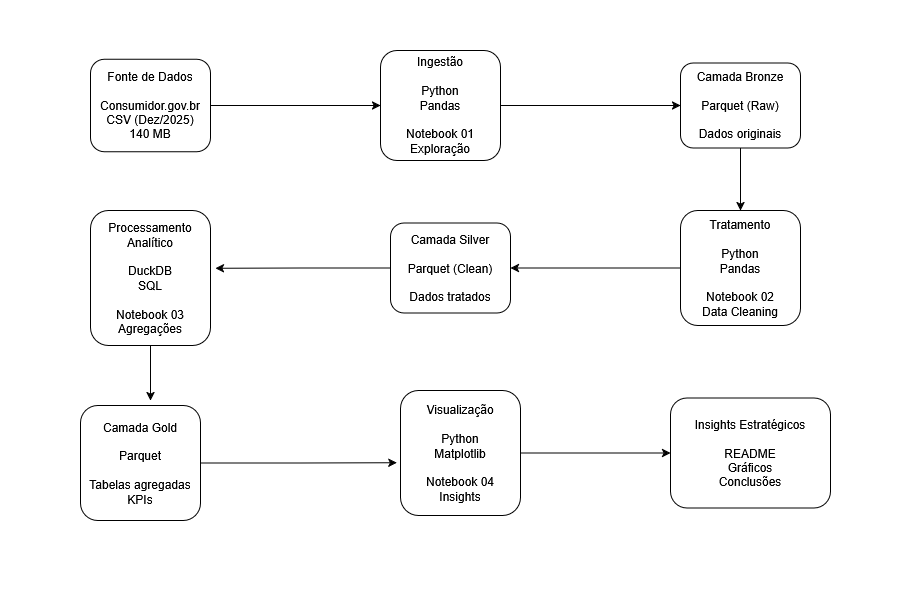

The diagram above was exported from draw.io. Its source (the exported page's mxGraphModel, read from the mxfile embedded in the PNG):
<mxGraphModel dx="1042" dy="543" grid="1" gridSize="10" guides="1" tooltips="1" connect="1" arrows="1" fold="1" page="1" pageScale="1" pageWidth="900" pageHeight="300" math="0" shadow="0">
  <root>
    <mxCell id="0" />
    <mxCell id="1" parent="0" />
    <mxCell id="QS45qUCXqV-ptKG15Yjl-3" edge="1" parent="1" source="QS45qUCXqV-ptKG15Yjl-1" style="edgeStyle=orthogonalEdgeStyle;rounded=0;orthogonalLoop=1;jettySize=auto;html=1;exitX=1;exitY=0.5;exitDx=0;exitDy=0;" target="QS45qUCXqV-ptKG15Yjl-2">
      <mxGeometry relative="1" as="geometry" />
    </mxCell>
    <mxCell id="QS45qUCXqV-ptKG15Yjl-1" parent="1" style="rounded=1;whiteSpace=wrap;html=1;" value="Fonte de Dados&lt;br&gt;&lt;br&gt;Consumidor.gov.br&lt;br&gt;CSV (Dez/2025)&lt;br&gt;140 MB" vertex="1">
      <mxGeometry height="92.5" width="120" x="90" y="58.75" as="geometry" />
    </mxCell>
    <mxCell id="QS45qUCXqV-ptKG15Yjl-5" edge="1" parent="1" source="QS45qUCXqV-ptKG15Yjl-2" style="edgeStyle=orthogonalEdgeStyle;rounded=0;orthogonalLoop=1;jettySize=auto;html=1;exitX=1;exitY=0.5;exitDx=0;exitDy=0;entryX=0;entryY=0.5;entryDx=0;entryDy=0;" target="QS45qUCXqV-ptKG15Yjl-4">
      <mxGeometry relative="1" as="geometry" />
    </mxCell>
    <mxCell id="QS45qUCXqV-ptKG15Yjl-2" parent="1" style="rounded=1;whiteSpace=wrap;html=1;" value="Ingestão&lt;br&gt;&lt;br&gt;Python&lt;br&gt;Pandas&lt;br&gt;&lt;br&gt;Notebook 01&lt;br&gt;Exploração" vertex="1">
      <mxGeometry height="110" width="120" x="380" y="50" as="geometry" />
    </mxCell>
    <mxCell id="QS45qUCXqV-ptKG15Yjl-19" edge="1" parent="1" source="QS45qUCXqV-ptKG15Yjl-4" style="edgeStyle=orthogonalEdgeStyle;rounded=0;orthogonalLoop=1;jettySize=auto;html=1;exitX=0.5;exitY=1;exitDx=0;exitDy=0;entryX=0.5;entryY=0;entryDx=0;entryDy=0;" target="QS45qUCXqV-ptKG15Yjl-6">
      <mxGeometry relative="1" as="geometry" />
    </mxCell>
    <mxCell id="QS45qUCXqV-ptKG15Yjl-4" parent="1" style="rounded=1;whiteSpace=wrap;html=1;" value="Camada Bronze&lt;br&gt;&lt;br&gt;Parquet (Raw)&lt;br&gt;&lt;br&gt;Dados originais" vertex="1">
      <mxGeometry height="85" width="120" x="680" y="62.5" as="geometry" />
    </mxCell>
    <mxCell id="QS45qUCXqV-ptKG15Yjl-20" edge="1" parent="1" source="QS45qUCXqV-ptKG15Yjl-6" style="edgeStyle=orthogonalEdgeStyle;rounded=0;orthogonalLoop=1;jettySize=auto;html=1;exitX=0;exitY=0.5;exitDx=0;exitDy=0;entryX=1;entryY=0.5;entryDx=0;entryDy=0;" target="QS45qUCXqV-ptKG15Yjl-7">
      <mxGeometry relative="1" as="geometry" />
    </mxCell>
    <mxCell id="QS45qUCXqV-ptKG15Yjl-6" parent="1" style="rounded=1;whiteSpace=wrap;html=1;" value="Tratamento&lt;br&gt;&lt;br&gt;Python&lt;br&gt;Pandas&lt;br&gt;&lt;br&gt;Notebook 02&lt;br&gt;Data Cleaning" vertex="1">
      <mxGeometry height="115" width="120" x="680" y="210" as="geometry" />
    </mxCell>
    <mxCell id="QS45qUCXqV-ptKG15Yjl-7" parent="1" style="rounded=1;whiteSpace=wrap;html=1;" value="Camada Silver&lt;br&gt;&lt;br&gt;Parquet (Clean)&lt;br&gt;&lt;br&gt;Dados tratados" vertex="1">
      <mxGeometry height="90" width="120" x="390" y="222.5" as="geometry" />
    </mxCell>
    <mxCell id="QS45qUCXqV-ptKG15Yjl-22" edge="1" parent="1" source="QS45qUCXqV-ptKG15Yjl-8" style="edgeStyle=orthogonalEdgeStyle;rounded=0;orthogonalLoop=1;jettySize=auto;html=1;exitX=0.5;exitY=1;exitDx=0;exitDy=0;">
      <mxGeometry relative="1" as="geometry">
        <mxPoint x="150" y="400" as="targetPoint" />
      </mxGeometry>
    </mxCell>
    <mxCell id="QS45qUCXqV-ptKG15Yjl-8" parent="1" style="rounded=1;whiteSpace=wrap;html=1;" value="Processamento Analítico&lt;br&gt;&lt;br&gt;DuckDB&lt;br&gt;SQL&lt;br&gt;&lt;br&gt;Notebook 03&lt;br&gt;Agregações" vertex="1">
      <mxGeometry height="135" width="120" x="90" y="210" as="geometry" />
    </mxCell>
    <mxCell id="QS45qUCXqV-ptKG15Yjl-9" parent="1" style="rounded=1;whiteSpace=wrap;html=1;" value="Camada Gold&lt;br&gt;&lt;br&gt;Parquet&lt;br&gt;&lt;br&gt;Tabelas agregadas&lt;br&gt;KPIs" vertex="1">
      <mxGeometry height="115" width="120" x="80" y="405" as="geometry" />
    </mxCell>
    <mxCell id="QS45qUCXqV-ptKG15Yjl-24" edge="1" parent="1" source="QS45qUCXqV-ptKG15Yjl-10" style="edgeStyle=orthogonalEdgeStyle;rounded=0;orthogonalLoop=1;jettySize=auto;html=1;exitX=1;exitY=0.5;exitDx=0;exitDy=0;entryX=0;entryY=0.5;entryDx=0;entryDy=0;" target="QS45qUCXqV-ptKG15Yjl-11">
      <mxGeometry relative="1" as="geometry" />
    </mxCell>
    <mxCell id="QS45qUCXqV-ptKG15Yjl-10" parent="1" style="rounded=1;whiteSpace=wrap;html=1;" value="Visualização&lt;br&gt;&lt;br&gt;Python&lt;br&gt;Matplotlib&lt;br&gt;&lt;br&gt;Notebook 04&lt;br&gt;Insights" vertex="1">
      <mxGeometry height="125" width="120" x="400" y="390" as="geometry" />
    </mxCell>
    <mxCell id="QS45qUCXqV-ptKG15Yjl-11" parent="1" style="rounded=1;whiteSpace=wrap;html=1;" value="Insights Estratégicos&lt;br&gt;&lt;br&gt;README&lt;br&gt;Gráficos&lt;br&gt;Conclusões" vertex="1">
      <mxGeometry height="110" width="160" x="670" y="397.5" as="geometry" />
    </mxCell>
    <mxCell id="QS45qUCXqV-ptKG15Yjl-21" edge="1" parent="1" source="QS45qUCXqV-ptKG15Yjl-7" style="edgeStyle=orthogonalEdgeStyle;rounded=0;orthogonalLoop=1;jettySize=auto;html=1;exitX=0;exitY=0.5;exitDx=0;exitDy=0;entryX=1.04;entryY=0.428;entryDx=0;entryDy=0;entryPerimeter=0;" target="QS45qUCXqV-ptKG15Yjl-8">
      <mxGeometry relative="1" as="geometry" />
    </mxCell>
    <mxCell id="QS45qUCXqV-ptKG15Yjl-23" edge="1" parent="1" source="QS45qUCXqV-ptKG15Yjl-9" style="edgeStyle=orthogonalEdgeStyle;rounded=0;orthogonalLoop=1;jettySize=auto;html=1;exitX=1;exitY=0.5;exitDx=0;exitDy=0;entryX=-0.03;entryY=0.578;entryDx=0;entryDy=0;entryPerimeter=0;" target="QS45qUCXqV-ptKG15Yjl-10">
      <mxGeometry relative="1" as="geometry" />
    </mxCell>
  </root>
</mxGraphModel>